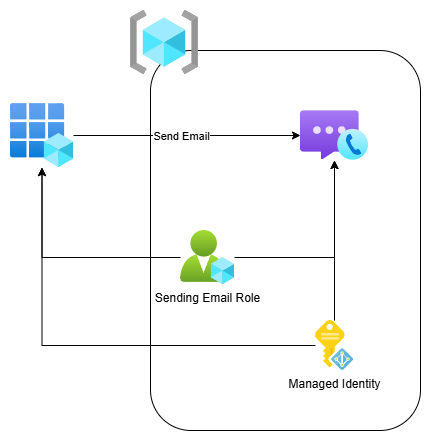

The diagram above was exported from draw.io. Its source (the exported page's mxGraphModel, read from the mxfile embedded in the PNG):
<mxGraphModel dx="1426" dy="781" grid="1" gridSize="10" guides="1" tooltips="1" connect="1" arrows="1" fold="1" page="1" pageScale="1" pageWidth="827" pageHeight="1169" math="0" shadow="0">
  <root>
    <mxCell id="0" />
    <mxCell id="1" parent="0" />
    <mxCell id="0Mp3OHuTS5Sdcgw1tyDx-5" value="" style="rounded=1;whiteSpace=wrap;html=1;" vertex="1" parent="1">
      <mxGeometry x="320" y="220" width="270" height="380" as="geometry" />
    </mxCell>
    <mxCell id="0Mp3OHuTS5Sdcgw1tyDx-12" style="edgeStyle=orthogonalEdgeStyle;rounded=0;orthogonalLoop=1;jettySize=auto;html=1;" edge="1" parent="1" source="0Mp3OHuTS5Sdcgw1tyDx-1" target="0Mp3OHuTS5Sdcgw1tyDx-2">
      <mxGeometry relative="1" as="geometry" />
    </mxCell>
    <mxCell id="0Mp3OHuTS5Sdcgw1tyDx-13" value="Send Email" style="edgeLabel;html=1;align=center;verticalAlign=middle;resizable=0;points=[];" vertex="1" connectable="0" parent="0Mp3OHuTS5Sdcgw1tyDx-12">
      <mxGeometry x="-0.0132" y="-2" relative="1" as="geometry">
        <mxPoint x="-5" y="-2" as="offset" />
      </mxGeometry>
    </mxCell>
    <mxCell id="0Mp3OHuTS5Sdcgw1tyDx-1" value="" style="image;aspect=fixed;html=1;points=[];align=center;fontSize=12;image=img/lib/azure2/identity/App_Registrations.svg;" vertex="1" parent="1">
      <mxGeometry x="180" y="273" width="63" height="64" as="geometry" />
    </mxCell>
    <mxCell id="0Mp3OHuTS5Sdcgw1tyDx-2" value="" style="image;aspect=fixed;html=1;points=[];align=center;fontSize=12;image=img/lib/azure2/other/Azure_Communication_Services.svg;" vertex="1" parent="1">
      <mxGeometry x="470" y="280" width="68" height="50" as="geometry" />
    </mxCell>
    <mxCell id="0Mp3OHuTS5Sdcgw1tyDx-7" style="edgeStyle=orthogonalEdgeStyle;rounded=0;orthogonalLoop=1;jettySize=auto;html=1;" edge="1" parent="1" source="0Mp3OHuTS5Sdcgw1tyDx-3" target="0Mp3OHuTS5Sdcgw1tyDx-2">
      <mxGeometry relative="1" as="geometry" />
    </mxCell>
    <mxCell id="0Mp3OHuTS5Sdcgw1tyDx-8" style="edgeStyle=orthogonalEdgeStyle;rounded=0;orthogonalLoop=1;jettySize=auto;html=1;" edge="1" parent="1" source="0Mp3OHuTS5Sdcgw1tyDx-3" target="0Mp3OHuTS5Sdcgw1tyDx-1">
      <mxGeometry relative="1" as="geometry" />
    </mxCell>
    <mxCell id="0Mp3OHuTS5Sdcgw1tyDx-3" value="Managed Identity" style="image;sketch=0;aspect=fixed;html=1;points=[];align=center;fontSize=12;image=img/lib/mscae/Managed_Identities.svg;" vertex="1" parent="1">
      <mxGeometry x="485" y="490" width="38" height="50" as="geometry" />
    </mxCell>
    <mxCell id="0Mp3OHuTS5Sdcgw1tyDx-4" value="" style="image;aspect=fixed;html=1;points=[];align=center;fontSize=12;image=img/lib/azure2/general/Resource_Groups.svg;" vertex="1" parent="1">
      <mxGeometry x="300" y="180" width="68" height="64" as="geometry" />
    </mxCell>
    <mxCell id="0Mp3OHuTS5Sdcgw1tyDx-9" style="edgeStyle=orthogonalEdgeStyle;rounded=0;orthogonalLoop=1;jettySize=auto;html=1;" edge="1" parent="1" source="0Mp3OHuTS5Sdcgw1tyDx-6" target="0Mp3OHuTS5Sdcgw1tyDx-1">
      <mxGeometry relative="1" as="geometry" />
    </mxCell>
    <mxCell id="0Mp3OHuTS5Sdcgw1tyDx-10" style="edgeStyle=orthogonalEdgeStyle;rounded=0;orthogonalLoop=1;jettySize=auto;html=1;" edge="1" parent="1" source="0Mp3OHuTS5Sdcgw1tyDx-6" target="0Mp3OHuTS5Sdcgw1tyDx-2">
      <mxGeometry relative="1" as="geometry" />
    </mxCell>
    <mxCell id="0Mp3OHuTS5Sdcgw1tyDx-6" value="Sending Email Role" style="image;aspect=fixed;html=1;points=[];align=center;fontSize=12;image=img/lib/azure2/intune/Azure_AD_Roles_and_Administrators.svg;" vertex="1" parent="1">
      <mxGeometry x="350" y="400" width="54" height="54" as="geometry" />
    </mxCell>
  </root>
</mxGraphModel>